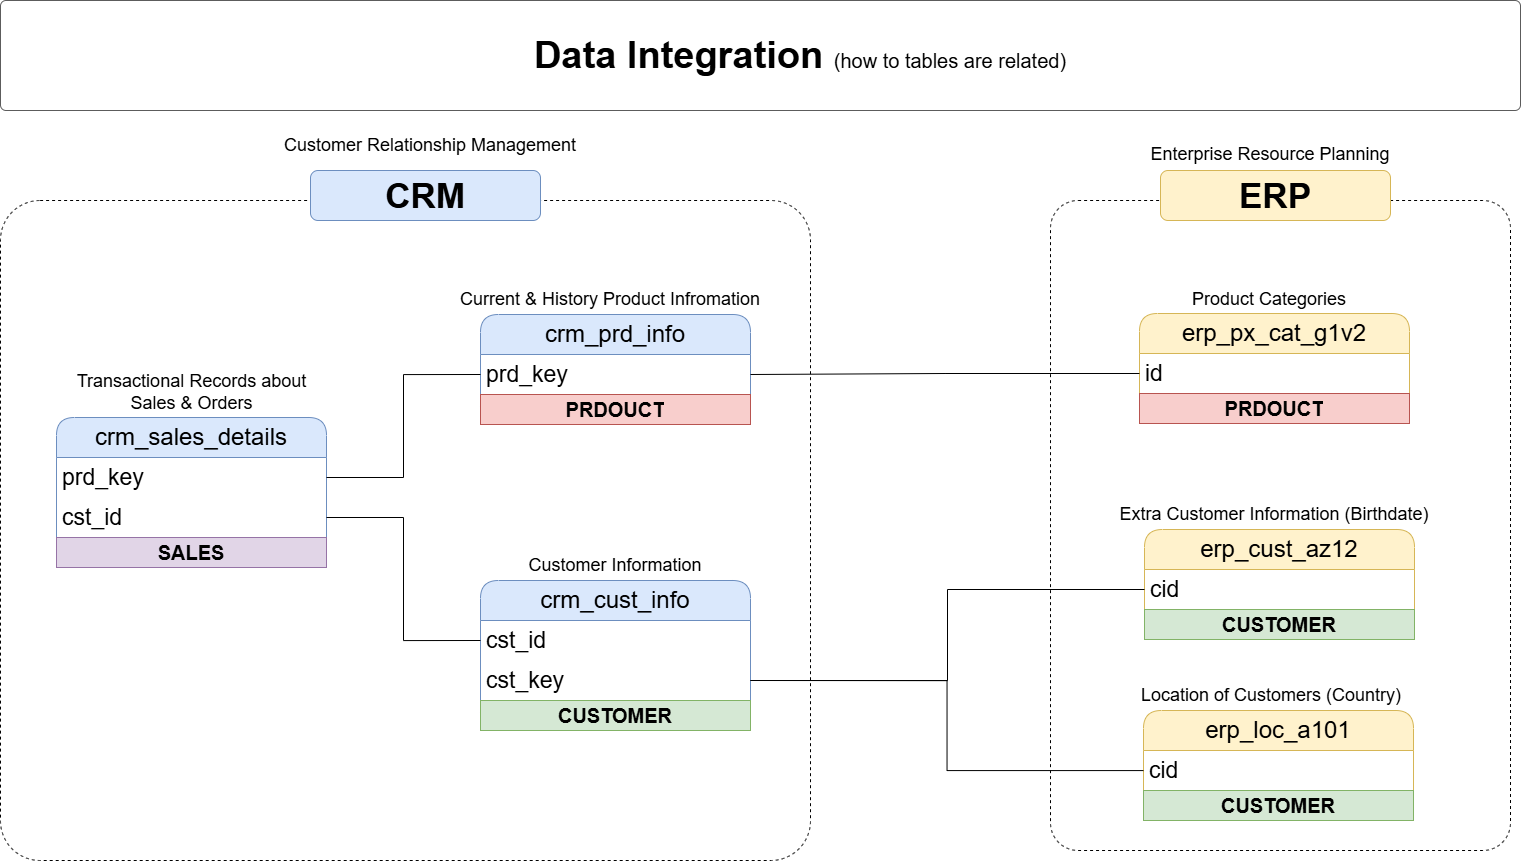

The diagram above was exported from draw.io. Its source (the exported page's mxGraphModel, read from the mxfile embedded in the PNG):
<mxGraphModel dx="1585" dy="2163" grid="1" gridSize="10" guides="1" tooltips="1" connect="1" arrows="1" fold="1" page="1" pageScale="1" pageWidth="1920" pageHeight="1200" math="0" shadow="0">
  <root>
    <mxCell id="3UP7FawPSVQ9M-GqKKiO-0" />
    <mxCell id="3UP7FawPSVQ9M-GqKKiO-1" parent="3UP7FawPSVQ9M-GqKKiO-0" />
    <mxCell id="gd-LYYQTuDr1hK2L6fpe-44" parent="3UP7FawPSVQ9M-GqKKiO-1" style="rounded=1;whiteSpace=wrap;html=1;arcSize=6;fillColor=none;dashed=1;" value="" vertex="1">
      <mxGeometry height="660" width="810" x="160" y="-910" as="geometry" />
    </mxCell>
    <mxCell id="gd-LYYQTuDr1hK2L6fpe-46" parent="3UP7FawPSVQ9M-GqKKiO-1" style="rounded=1;whiteSpace=wrap;html=1;arcSize=6;fillColor=none;dashed=1;" value="" vertex="1">
      <mxGeometry height="650" width="460" x="1210" y="-910" as="geometry" />
    </mxCell>
    <mxCell id="gd-LYYQTuDr1hK2L6fpe-4" parent="3UP7FawPSVQ9M-GqKKiO-1" style="swimlane;fontStyle=0;childLayout=stackLayout;horizontal=1;startSize=40;horizontalStack=0;resizeParent=1;resizeParentMax=0;resizeLast=0;collapsible=1;marginBottom=0;whiteSpace=wrap;html=1;rounded=1;fillColor=#dae8fc;strokeColor=#6c8ebf;fontSize=24;" value="crm_cust_info" vertex="1">
      <mxGeometry height="150" width="270" x="640" y="-530" as="geometry" />
    </mxCell>
    <mxCell id="gd-LYYQTuDr1hK2L6fpe-5" parent="gd-LYYQTuDr1hK2L6fpe-4" style="text;strokeColor=none;fillColor=none;align=left;verticalAlign=middle;spacingLeft=4;spacingRight=4;overflow=hidden;points=[[0,0.5],[1,0.5]];portConstraint=eastwest;rotatable=0;whiteSpace=wrap;html=1;fontSize=23;" value="cst_id" vertex="1">
      <mxGeometry height="40" width="270" y="40" as="geometry" />
    </mxCell>
    <mxCell id="gd-LYYQTuDr1hK2L6fpe-27" parent="gd-LYYQTuDr1hK2L6fpe-4" style="text;strokeColor=none;fillColor=none;align=left;verticalAlign=middle;spacingLeft=4;spacingRight=4;overflow=hidden;points=[[0,0.5],[1,0.5]];portConstraint=eastwest;rotatable=0;whiteSpace=wrap;html=1;fontSize=23;" value="cst_key" vertex="1">
      <mxGeometry height="40" width="270" y="80" as="geometry" />
    </mxCell>
    <mxCell id="bEobllu9cBh29OJUA82D-7" parent="gd-LYYQTuDr1hK2L6fpe-4" style="text;html=1;strokeColor=#82b366;fillColor=#d5e8d4;align=center;verticalAlign=middle;whiteSpace=wrap;overflow=hidden;fontSize=20;fontStyle=1" value="CUSTOMER" vertex="1">
      <mxGeometry height="30" width="270" y="120" as="geometry" />
    </mxCell>
    <mxCell id="gd-LYYQTuDr1hK2L6fpe-8" parent="3UP7FawPSVQ9M-GqKKiO-1" style="text;html=1;strokeColor=none;fillColor=none;align=center;verticalAlign=middle;whiteSpace=wrap;rounded=0;fontSize=18;" value="&lt;font style=&quot;font-size: 18px;&quot;&gt;Customer Information&lt;/font&gt;" vertex="1">
      <mxGeometry height="30" width="260" x="645" y="-560" as="geometry" />
    </mxCell>
    <mxCell id="gd-LYYQTuDr1hK2L6fpe-9" parent="3UP7FawPSVQ9M-GqKKiO-1" style="swimlane;fontStyle=0;childLayout=stackLayout;horizontal=1;startSize=40;horizontalStack=0;resizeParent=1;resizeParentMax=0;resizeLast=0;collapsible=1;marginBottom=0;whiteSpace=wrap;html=1;rounded=1;fillColor=#dae8fc;strokeColor=#6c8ebf;fontSize=24;" value="crm_prd_info" vertex="1">
      <mxGeometry height="110" width="270" x="640" y="-796" as="geometry" />
    </mxCell>
    <mxCell id="gd-LYYQTuDr1hK2L6fpe-10" parent="gd-LYYQTuDr1hK2L6fpe-9" style="text;strokeColor=none;fillColor=none;align=left;verticalAlign=middle;spacingLeft=4;spacingRight=4;overflow=hidden;points=[[0,0.5],[1,0.5]];portConstraint=eastwest;rotatable=0;whiteSpace=wrap;html=1;fontSize=23;" value="prd_key" vertex="1">
      <mxGeometry height="40" width="270" y="40" as="geometry" />
    </mxCell>
    <mxCell id="bEobllu9cBh29OJUA82D-4" parent="gd-LYYQTuDr1hK2L6fpe-9" style="text;html=1;strokeColor=#b85450;fillColor=#f8cecc;align=center;verticalAlign=middle;whiteSpace=wrap;overflow=hidden;fontSize=20;fontStyle=1" value="PRDOUCT" vertex="1">
      <mxGeometry height="30" width="270" y="80" as="geometry" />
    </mxCell>
    <mxCell id="gd-LYYQTuDr1hK2L6fpe-11" parent="3UP7FawPSVQ9M-GqKKiO-1" style="text;html=1;strokeColor=none;fillColor=none;align=center;verticalAlign=middle;whiteSpace=wrap;rounded=0;fontSize=18;" value="&lt;font style=&quot;font-size: 18px;&quot;&gt;Current &amp;amp; History Product Infromation&lt;/font&gt;" vertex="1">
      <mxGeometry height="30" width="360" x="590" y="-826" as="geometry" />
    </mxCell>
    <mxCell id="gd-LYYQTuDr1hK2L6fpe-15" parent="3UP7FawPSVQ9M-GqKKiO-1" style="swimlane;fontStyle=0;childLayout=stackLayout;horizontal=1;startSize=40;horizontalStack=0;resizeParent=1;resizeParentMax=0;resizeLast=0;collapsible=1;marginBottom=0;whiteSpace=wrap;html=1;rounded=1;fillColor=#dae8fc;strokeColor=#6c8ebf;fontSize=24;" value="crm_sales_details" vertex="1">
      <mxGeometry height="150" width="270" x="216" y="-693" as="geometry" />
    </mxCell>
    <mxCell id="gd-LYYQTuDr1hK2L6fpe-16" parent="gd-LYYQTuDr1hK2L6fpe-15" style="text;strokeColor=none;fillColor=none;align=left;verticalAlign=middle;spacingLeft=4;spacingRight=4;overflow=hidden;points=[[0,0.5],[1,0.5]];portConstraint=eastwest;rotatable=0;whiteSpace=wrap;html=1;fontSize=23;" value="prd_key" vertex="1">
      <mxGeometry height="40" width="270" y="40" as="geometry" />
    </mxCell>
    <mxCell id="gd-LYYQTuDr1hK2L6fpe-20" parent="gd-LYYQTuDr1hK2L6fpe-15" style="text;strokeColor=none;fillColor=none;align=left;verticalAlign=middle;spacingLeft=4;spacingRight=4;overflow=hidden;points=[[0,0.5],[1,0.5]];portConstraint=eastwest;rotatable=0;whiteSpace=wrap;html=1;fontSize=23;" value="cst_id" vertex="1">
      <mxGeometry height="40" width="270" y="80" as="geometry" />
    </mxCell>
    <mxCell id="bEobllu9cBh29OJUA82D-11" parent="gd-LYYQTuDr1hK2L6fpe-15" style="text;html=1;strokeColor=#9673a6;fillColor=#e1d5e7;align=center;verticalAlign=middle;whiteSpace=wrap;overflow=hidden;fontSize=20;fontStyle=1" value="SALES" vertex="1">
      <mxGeometry height="30" width="270" y="120" as="geometry" />
    </mxCell>
    <mxCell id="gd-LYYQTuDr1hK2L6fpe-17" parent="3UP7FawPSVQ9M-GqKKiO-1" style="text;html=1;strokeColor=none;fillColor=none;align=center;verticalAlign=middle;whiteSpace=wrap;rounded=0;fontSize=18;" value="&lt;font style=&quot;font-size: 18px;&quot;&gt;Transactional Records about Sales &amp;amp; Orders&lt;/font&gt;" vertex="1">
      <mxGeometry height="30" width="265" x="218.5" y="-733" as="geometry" />
    </mxCell>
    <mxCell id="gd-LYYQTuDr1hK2L6fpe-22" edge="1" parent="3UP7FawPSVQ9M-GqKKiO-1" source="gd-LYYQTuDr1hK2L6fpe-20" style="edgeStyle=orthogonalEdgeStyle;rounded=0;orthogonalLoop=1;jettySize=auto;html=1;entryX=0;entryY=0.5;entryDx=0;entryDy=0;endArrow=none;endFill=0;" target="gd-LYYQTuDr1hK2L6fpe-5">
      <mxGeometry relative="1" as="geometry" />
    </mxCell>
    <mxCell id="gd-LYYQTuDr1hK2L6fpe-23" edge="1" parent="3UP7FawPSVQ9M-GqKKiO-1" source="gd-LYYQTuDr1hK2L6fpe-16" style="edgeStyle=orthogonalEdgeStyle;rounded=0;orthogonalLoop=1;jettySize=auto;html=1;entryX=0;entryY=0.5;entryDx=0;entryDy=0;endArrow=none;endFill=0;" target="gd-LYYQTuDr1hK2L6fpe-10">
      <mxGeometry relative="1" as="geometry">
        <mxPoint x="530" y="-660" as="sourcePoint" />
      </mxGeometry>
    </mxCell>
    <mxCell id="gd-LYYQTuDr1hK2L6fpe-24" parent="3UP7FawPSVQ9M-GqKKiO-1" style="swimlane;fontStyle=0;childLayout=stackLayout;horizontal=1;startSize=40;horizontalStack=0;resizeParent=1;resizeParentMax=0;resizeLast=0;collapsible=1;marginBottom=0;whiteSpace=wrap;html=1;rounded=1;fillColor=#fff2cc;strokeColor=#d6b656;fontSize=24;" value="erp_cust_az12" vertex="1">
      <mxGeometry height="110" width="270" x="1304" y="-581" as="geometry" />
    </mxCell>
    <mxCell id="gd-LYYQTuDr1hK2L6fpe-25" parent="gd-LYYQTuDr1hK2L6fpe-24" style="text;strokeColor=none;fillColor=none;align=left;verticalAlign=middle;spacingLeft=4;spacingRight=4;overflow=hidden;points=[[0,0.5],[1,0.5]];portConstraint=eastwest;rotatable=0;whiteSpace=wrap;html=1;fontSize=23;" value="cid" vertex="1">
      <mxGeometry height="40" width="270" y="40" as="geometry" />
    </mxCell>
    <mxCell id="bEobllu9cBh29OJUA82D-9" parent="gd-LYYQTuDr1hK2L6fpe-24" style="text;html=1;strokeColor=#82b366;fillColor=#d5e8d4;align=center;verticalAlign=middle;whiteSpace=wrap;overflow=hidden;fontSize=20;fontStyle=1" value="CUSTOMER" vertex="1">
      <mxGeometry height="30" width="270" y="80" as="geometry" />
    </mxCell>
    <mxCell id="gd-LYYQTuDr1hK2L6fpe-26" parent="3UP7FawPSVQ9M-GqKKiO-1" style="text;html=1;strokeColor=none;fillColor=none;align=center;verticalAlign=middle;whiteSpace=wrap;rounded=0;fontSize=18;" value="&lt;font style=&quot;font-size: 18px;&quot;&gt;Extra Customer Information (Birthdate)&lt;/font&gt;" vertex="1">
      <mxGeometry height="30" width="360" x="1254" y="-611" as="geometry" />
    </mxCell>
    <mxCell id="gd-LYYQTuDr1hK2L6fpe-35" parent="3UP7FawPSVQ9M-GqKKiO-1" style="swimlane;fontStyle=0;childLayout=stackLayout;horizontal=1;startSize=40;horizontalStack=0;resizeParent=1;resizeParentMax=0;resizeLast=0;collapsible=1;marginBottom=0;whiteSpace=wrap;html=1;rounded=1;fillColor=#fff2cc;strokeColor=#d6b656;fontSize=24;" value="erp_loc_a101" vertex="1">
      <mxGeometry height="110" width="270" x="1303" y="-400" as="geometry" />
    </mxCell>
    <mxCell id="gd-LYYQTuDr1hK2L6fpe-36" parent="gd-LYYQTuDr1hK2L6fpe-35" style="text;strokeColor=none;fillColor=none;align=left;verticalAlign=middle;spacingLeft=4;spacingRight=4;overflow=hidden;points=[[0,0.5],[1,0.5]];portConstraint=eastwest;rotatable=0;whiteSpace=wrap;html=1;fontSize=23;" value="cid" vertex="1">
      <mxGeometry height="40" width="270" y="40" as="geometry" />
    </mxCell>
    <mxCell id="bEobllu9cBh29OJUA82D-10" parent="gd-LYYQTuDr1hK2L6fpe-35" style="text;html=1;strokeColor=#82b366;fillColor=#d5e8d4;align=center;verticalAlign=middle;whiteSpace=wrap;overflow=hidden;fontSize=20;fontStyle=1" value="CUSTOMER" vertex="1">
      <mxGeometry height="30" width="270" y="80" as="geometry" />
    </mxCell>
    <mxCell id="gd-LYYQTuDr1hK2L6fpe-37" parent="3UP7FawPSVQ9M-GqKKiO-1" style="text;html=1;strokeColor=none;fillColor=none;align=center;verticalAlign=middle;whiteSpace=wrap;rounded=0;fontSize=18;" value="&lt;font style=&quot;font-size: 18px;&quot;&gt;Location of Customers (Country)&lt;/font&gt;" vertex="1">
      <mxGeometry height="30" width="360" x="1251" y="-430" as="geometry" />
    </mxCell>
    <mxCell id="gd-LYYQTuDr1hK2L6fpe-40" parent="3UP7FawPSVQ9M-GqKKiO-1" style="swimlane;fontStyle=0;childLayout=stackLayout;horizontal=1;startSize=40;horizontalStack=0;resizeParent=1;resizeParentMax=0;resizeLast=0;collapsible=1;marginBottom=0;whiteSpace=wrap;html=1;rounded=1;fillColor=#fff2cc;strokeColor=#d6b656;fontSize=24;" value="erp_px_cat_g1v2" vertex="1">
      <mxGeometry height="110" width="270" x="1299" y="-797" as="geometry" />
    </mxCell>
    <mxCell id="gd-LYYQTuDr1hK2L6fpe-41" parent="gd-LYYQTuDr1hK2L6fpe-40" style="text;strokeColor=none;fillColor=none;align=left;verticalAlign=middle;spacingLeft=4;spacingRight=4;overflow=hidden;points=[[0,0.5],[1,0.5]];portConstraint=eastwest;rotatable=0;whiteSpace=wrap;html=1;fontSize=23;" value="id" vertex="1">
      <mxGeometry height="40" width="270" y="40" as="geometry" />
    </mxCell>
    <mxCell id="bEobllu9cBh29OJUA82D-6" parent="gd-LYYQTuDr1hK2L6fpe-40" style="text;html=1;strokeColor=#b85450;fillColor=#f8cecc;align=center;verticalAlign=middle;whiteSpace=wrap;overflow=hidden;fontSize=20;fontStyle=1" value="PRDOUCT" vertex="1">
      <mxGeometry height="30" width="270" y="80" as="geometry" />
    </mxCell>
    <mxCell id="gd-LYYQTuDr1hK2L6fpe-42" parent="3UP7FawPSVQ9M-GqKKiO-1" style="text;html=1;strokeColor=none;fillColor=none;align=center;verticalAlign=middle;whiteSpace=wrap;rounded=0;fontSize=18;" value="&lt;font style=&quot;font-size: 18px;&quot;&gt;Product Categories&lt;/font&gt;" vertex="1">
      <mxGeometry height="30" width="360" x="1249" y="-826" as="geometry" />
    </mxCell>
    <mxCell id="gd-LYYQTuDr1hK2L6fpe-43" edge="1" parent="3UP7FawPSVQ9M-GqKKiO-1" source="gd-LYYQTuDr1hK2L6fpe-41" style="edgeStyle=orthogonalEdgeStyle;rounded=0;orthogonalLoop=1;jettySize=auto;html=1;entryX=1;entryY=0.5;entryDx=0;entryDy=0;endArrow=none;endFill=0;" target="gd-LYYQTuDr1hK2L6fpe-10">
      <mxGeometry relative="1" as="geometry" />
    </mxCell>
    <mxCell id="gd-LYYQTuDr1hK2L6fpe-45" parent="3UP7FawPSVQ9M-GqKKiO-1" style="rounded=1;whiteSpace=wrap;html=1;fillColor=#dae8fc;strokeColor=#6c8ebf;" value="&lt;font style=&quot;font-size: 35px;&quot;&gt;&lt;b&gt;CRM&lt;/b&gt;&lt;/font&gt;" vertex="1">
      <mxGeometry height="50" width="230" x="470" y="-940" as="geometry" />
    </mxCell>
    <mxCell id="gd-LYYQTuDr1hK2L6fpe-47" parent="3UP7FawPSVQ9M-GqKKiO-1" style="rounded=1;whiteSpace=wrap;html=1;fillColor=#fff2cc;strokeColor=#d6b656;" value="&lt;font style=&quot;font-size: 35px;&quot;&gt;&lt;b&gt;ERP&lt;/b&gt;&lt;/font&gt;" vertex="1">
      <mxGeometry height="50" width="230" x="1320" y="-940" as="geometry" />
    </mxCell>
    <mxCell id="gd-LYYQTuDr1hK2L6fpe-48" edge="1" parent="3UP7FawPSVQ9M-GqKKiO-1" source="gd-LYYQTuDr1hK2L6fpe-36" style="edgeStyle=orthogonalEdgeStyle;rounded=0;orthogonalLoop=1;jettySize=auto;html=1;entryX=1;entryY=0.5;entryDx=0;entryDy=0;endArrow=none;endFill=0;" target="gd-LYYQTuDr1hK2L6fpe-27">
      <mxGeometry relative="1" as="geometry" />
    </mxCell>
    <mxCell id="gd-LYYQTuDr1hK2L6fpe-49" edge="1" parent="3UP7FawPSVQ9M-GqKKiO-1" source="gd-LYYQTuDr1hK2L6fpe-25" style="edgeStyle=orthogonalEdgeStyle;rounded=0;orthogonalLoop=1;jettySize=auto;html=1;entryX=1;entryY=0.5;entryDx=0;entryDy=0;endArrow=none;endFill=0;" target="gd-LYYQTuDr1hK2L6fpe-27">
      <mxGeometry relative="1" as="geometry" />
    </mxCell>
    <mxCell id="ewpIsNDN0GunfStNLF3E-1" parent="3UP7FawPSVQ9M-GqKKiO-1" style="text;html=1;strokeColor=none;fillColor=none;align=center;verticalAlign=middle;whiteSpace=wrap;rounded=0;fontSize=18;" value="&lt;font style=&quot;font-size: 18px;&quot;&gt;Customer Relationship Management&lt;/font&gt;" vertex="1">
      <mxGeometry height="30" width="360" x="410" y="-980" as="geometry" />
    </mxCell>
    <mxCell id="ewpIsNDN0GunfStNLF3E-2" parent="3UP7FawPSVQ9M-GqKKiO-1" style="text;html=1;strokeColor=none;fillColor=none;align=center;verticalAlign=middle;whiteSpace=wrap;rounded=0;fontSize=18;" value="&lt;font style=&quot;font-size: 18px;&quot;&gt;Enterprise Resource Planning&lt;/font&gt;" vertex="1">
      <mxGeometry height="30" width="360" x="1250" y="-971" as="geometry" />
    </mxCell>
    <mxCell id="VUG575EoNLNt5YL1yd3R-0" parent="3UP7FawPSVQ9M-GqKKiO-1" style="rounded=1;whiteSpace=wrap;html=1;fillColor=#FFFFFF;strokeColor=#5C5C5C;strokeWidth=1;arcSize=5;" value="" vertex="1">
      <mxGeometry height="110" width="1520" x="160" y="-1110" as="geometry" />
    </mxCell>
    <mxCell id="VUG575EoNLNt5YL1yd3R-1" parent="3UP7FawPSVQ9M-GqKKiO-1" style="text;html=1;strokeColor=none;fillColor=none;align=center;verticalAlign=middle;whiteSpace=wrap;rounded=0;" value="&lt;b style=&quot;border-color: var(--border-color); font-size: 38px; text-align: left;&quot;&gt;Data Integration&amp;nbsp;&lt;/b&gt;&lt;font style=&quot;border-color: var(--border-color); text-align: left; font-size: 20px;&quot;&gt;(how to tables are related)&lt;/font&gt;" vertex="1">
      <mxGeometry height="50" width="570" x="675" y="-1080" as="geometry" />
    </mxCell>
  </root>
</mxGraphModel>